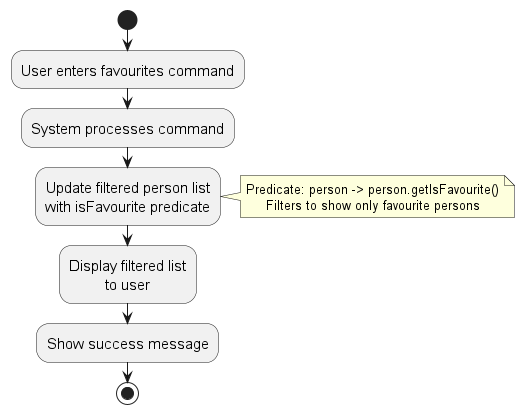

The diagram above was rendered by PlantUML. Its source (embedded in the PNG):
@startuml
!include style.puml
skin rose
skinparam ActivityFontSize 15
skinparam ArrowFontSize 12

start
:User enters favourites command;
:System processes command;

:Update filtered person list
with isFavourite predicate;

note right
  Predicate: person -> person.getIsFavourite()
  Filters to show only favourite persons
end note

:Display filtered list
to user;

:Show success message;

stop
@enduml